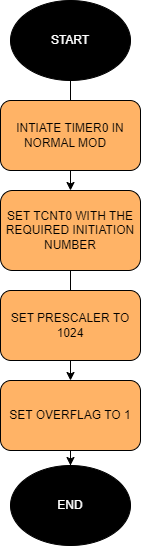

The diagram above was exported from draw.io. Its source (the exported page's mxGraphModel, read from the mxfile embedded in the PNG):
<mxGraphModel dx="1050" dy="541" grid="1" gridSize="10" guides="1" tooltips="1" connect="1" arrows="1" fold="1" page="1" pageScale="1" pageWidth="827" pageHeight="1169" background="#ffffff" math="0" shadow="0">
  <root>
    <mxCell id="WIyWlLk6GJQsqaUBKTNV-0" />
    <mxCell id="WIyWlLk6GJQsqaUBKTNV-1" parent="WIyWlLk6GJQsqaUBKTNV-0" />
    <mxCell id="Rb21_sCi3mWcF1vxzI7v-6" value="" style="edgeStyle=orthogonalEdgeStyle;rounded=0;orthogonalLoop=1;jettySize=auto;html=1;" edge="1" parent="WIyWlLk6GJQsqaUBKTNV-1" source="Rb21_sCi3mWcF1vxzI7v-0" target="Rb21_sCi3mWcF1vxzI7v-2">
      <mxGeometry relative="1" as="geometry" />
    </mxCell>
    <mxCell id="Rb21_sCi3mWcF1vxzI7v-0" value="&lt;font color=&quot;#ffffff&quot;&gt;START&lt;/font&gt;" style="ellipse;whiteSpace=wrap;html=1;fillColor=#000000;" vertex="1" parent="WIyWlLk6GJQsqaUBKTNV-1">
      <mxGeometry x="175" y="40" width="120" height="80" as="geometry" />
    </mxCell>
    <mxCell id="Rb21_sCi3mWcF1vxzI7v-1" value="INTIATE TIMER0 IN NORMAL MOD&amp;nbsp; &amp;nbsp;" style="rounded=1;whiteSpace=wrap;html=1;fillColor=#FFB366;" vertex="1" parent="WIyWlLk6GJQsqaUBKTNV-1">
      <mxGeometry x="165" y="140" width="140" height="70" as="geometry" />
    </mxCell>
    <mxCell id="Rb21_sCi3mWcF1vxzI7v-9" value="" style="edgeStyle=orthogonalEdgeStyle;rounded=0;orthogonalLoop=1;jettySize=auto;html=1;" edge="1" parent="WIyWlLk6GJQsqaUBKTNV-1" source="Rb21_sCi3mWcF1vxzI7v-2" target="Rb21_sCi3mWcF1vxzI7v-4">
      <mxGeometry relative="1" as="geometry" />
    </mxCell>
    <mxCell id="Rb21_sCi3mWcF1vxzI7v-2" value="SET TCNT0 WITH THE REQUIRED INITIATION NUMBER" style="rounded=1;whiteSpace=wrap;html=1;fillColor=#FFB366;" vertex="1" parent="WIyWlLk6GJQsqaUBKTNV-1">
      <mxGeometry x="165" y="230" width="140" height="80" as="geometry" />
    </mxCell>
    <mxCell id="Rb21_sCi3mWcF1vxzI7v-3" value="SET PRESCALER TO 1024" style="rounded=1;whiteSpace=wrap;html=1;fillColor=#FFB366;" vertex="1" parent="WIyWlLk6GJQsqaUBKTNV-1">
      <mxGeometry x="165" y="330" width="140" height="70" as="geometry" />
    </mxCell>
    <mxCell id="Rb21_sCi3mWcF1vxzI7v-8" value="" style="edgeStyle=orthogonalEdgeStyle;rounded=0;orthogonalLoop=1;jettySize=auto;html=1;" edge="1" parent="WIyWlLk6GJQsqaUBKTNV-1" source="Rb21_sCi3mWcF1vxzI7v-4" target="Rb21_sCi3mWcF1vxzI7v-5">
      <mxGeometry relative="1" as="geometry" />
    </mxCell>
    <mxCell id="Rb21_sCi3mWcF1vxzI7v-4" value="SET OVERFLAG TO 1" style="rounded=1;whiteSpace=wrap;html=1;fillColor=#FFB366;" vertex="1" parent="WIyWlLk6GJQsqaUBKTNV-1">
      <mxGeometry x="165" y="420" width="140" height="70" as="geometry" />
    </mxCell>
    <mxCell id="Rb21_sCi3mWcF1vxzI7v-5" value="&lt;font color=&quot;#ffffff&quot;&gt;END&lt;/font&gt;" style="ellipse;whiteSpace=wrap;html=1;strokeColor=#000000;fillColor=#000000;" vertex="1" parent="WIyWlLk6GJQsqaUBKTNV-1">
      <mxGeometry x="175" y="505" width="120" height="80" as="geometry" />
    </mxCell>
  </root>
</mxGraphModel>